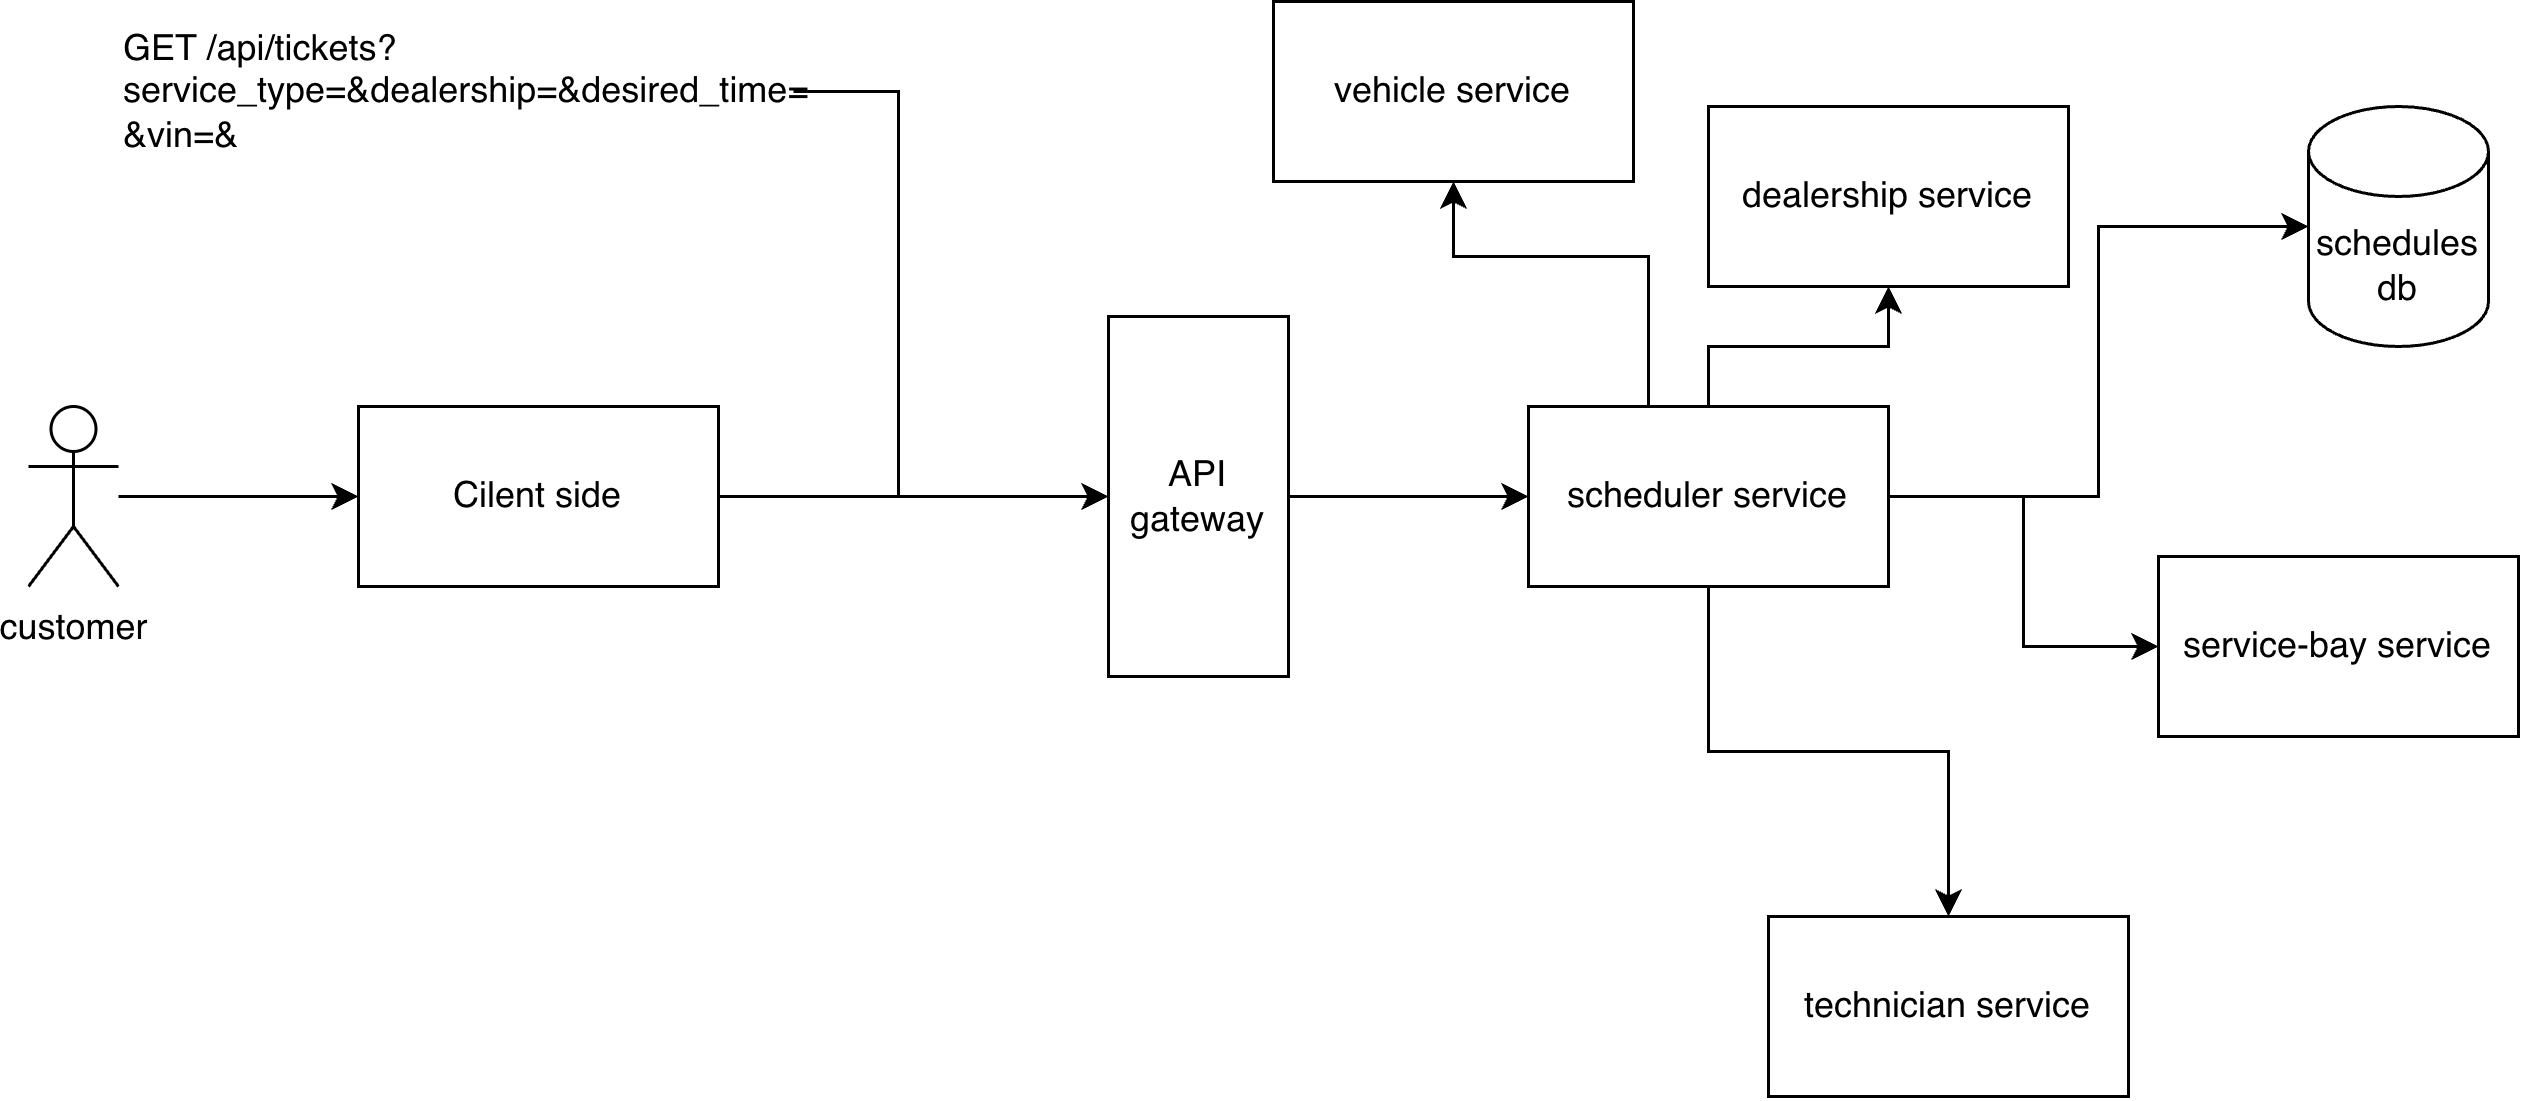

The diagram above was exported from draw.io. Its source (the exported page's mxGraphModel, read from the mxfile embedded in the PNG):
<mxGraphModel dx="1169" dy="752" grid="1" gridSize="10" guides="1" tooltips="1" connect="1" arrows="1" fold="1" page="1" pageScale="1" pageWidth="850" pageHeight="1100" math="0" shadow="0">
  <root>
    <mxCell id="0" />
    <mxCell id="1" parent="0" />
    <mxCell id="HVR9ZN6V3da8TEfcE46G-5" edge="1" parent="1" source="HVR9ZN6V3da8TEfcE46G-1" style="edgeStyle=orthogonalEdgeStyle;rounded=0;orthogonalLoop=1;jettySize=auto;html=1;entryX=0;entryY=0.5;entryDx=0;entryDy=0;" target="HVR9ZN6V3da8TEfcE46G-2">
      <mxGeometry relative="1" as="geometry" />
    </mxCell>
    <mxCell id="HVR9ZN6V3da8TEfcE46G-1" parent="1" style="shape=umlActor;verticalLabelPosition=bottom;verticalAlign=top;html=1;outlineConnect=0;" value="customer" vertex="1">
      <mxGeometry height="60" width="30" x="10" y="190" as="geometry" />
    </mxCell>
    <mxCell id="HVR9ZN6V3da8TEfcE46G-4" edge="1" parent="1" source="HVR9ZN6V3da8TEfcE46G-2" style="edgeStyle=orthogonalEdgeStyle;rounded=0;orthogonalLoop=1;jettySize=auto;html=1;" target="HVR9ZN6V3da8TEfcE46G-3" value="">
      <mxGeometry relative="1" as="geometry" />
    </mxCell>
    <mxCell id="HVR9ZN6V3da8TEfcE46G-2" parent="1" style="rounded=0;whiteSpace=wrap;html=1;" value="Cilent side" vertex="1">
      <mxGeometry height="60" width="120" x="120" y="190" as="geometry" />
    </mxCell>
    <mxCell id="HVR9ZN6V3da8TEfcE46G-8" edge="1" parent="1" source="HVR9ZN6V3da8TEfcE46G-3" style="edgeStyle=orthogonalEdgeStyle;rounded=0;orthogonalLoop=1;jettySize=auto;html=1;" target="HVR9ZN6V3da8TEfcE46G-7" value="">
      <mxGeometry relative="1" as="geometry" />
    </mxCell>
    <mxCell id="HVR9ZN6V3da8TEfcE46G-3" parent="1" style="whiteSpace=wrap;html=1;rounded=0;" value="API gateway" vertex="1">
      <mxGeometry height="120" width="60" x="370" y="160" as="geometry" />
    </mxCell>
    <mxCell id="HVR9ZN6V3da8TEfcE46G-33" edge="1" parent="1" source="HVR9ZN6V3da8TEfcE46G-7" style="edgeStyle=orthogonalEdgeStyle;rounded=0;orthogonalLoop=1;jettySize=auto;html=1;" target="HVR9ZN6V3da8TEfcE46G-32" value="">
      <mxGeometry relative="1" as="geometry" />
    </mxCell>
    <mxCell id="HVR9ZN6V3da8TEfcE46G-35" edge="1" parent="1" source="HVR9ZN6V3da8TEfcE46G-7" style="edgeStyle=orthogonalEdgeStyle;rounded=0;orthogonalLoop=1;jettySize=auto;html=1;" target="HVR9ZN6V3da8TEfcE46G-34" value="">
      <mxGeometry relative="1" as="geometry" />
    </mxCell>
    <mxCell id="HVR9ZN6V3da8TEfcE46G-38" edge="1" parent="1" source="HVR9ZN6V3da8TEfcE46G-7" style="edgeStyle=orthogonalEdgeStyle;rounded=0;orthogonalLoop=1;jettySize=auto;html=1;" target="HVR9ZN6V3da8TEfcE46G-37" value="">
      <mxGeometry relative="1" as="geometry" />
    </mxCell>
    <mxCell id="HVR9ZN6V3da8TEfcE46G-42" edge="1" parent="1" source="HVR9ZN6V3da8TEfcE46G-7" style="edgeStyle=orthogonalEdgeStyle;rounded=0;orthogonalLoop=1;jettySize=auto;html=1;entryX=0.5;entryY=1;entryDx=0;entryDy=0;" target="HVR9ZN6V3da8TEfcE46G-43">
      <mxGeometry relative="1" x="-0.1429" as="geometry">
        <Array as="points">
          <mxPoint x="550" y="140" />
          <mxPoint x="485" y="140" />
        </Array>
        <mxPoint x="480" y="140" as="targetPoint" />
      </mxGeometry>
    </mxCell>
    <mxCell id="HVR9ZN6V3da8TEfcE46G-7" parent="1" style="whiteSpace=wrap;html=1;rounded=0;" value="scheduler service" vertex="1">
      <mxGeometry height="60" width="120" x="510" y="190" as="geometry" />
    </mxCell>
    <mxCell id="HVR9ZN6V3da8TEfcE46G-11" edge="1" parent="1" source="HVR9ZN6V3da8TEfcE46G-10" style="edgeStyle=orthogonalEdgeStyle;rounded=0;orthogonalLoop=1;jettySize=auto;html=1;endArrow=none;endFill=0;">
      <mxGeometry relative="1" as="geometry">
        <mxPoint x="300" y="220" as="targetPoint" />
      </mxGeometry>
    </mxCell>
    <mxCell id="HVR9ZN6V3da8TEfcE46G-10" parent="1" style="text;html=1;whiteSpace=wrap;strokeColor=none;fillColor=none;align=left;verticalAlign=middle;rounded=0;" value="GET /api/tickets?service_type=&amp;amp;dealership=&amp;amp;desired_time=&lt;div&gt;&amp;amp;vin=&amp;amp;&lt;/div&gt;" vertex="1">
      <mxGeometry height="30" width="225" x="40" y="70" as="geometry" />
    </mxCell>
    <mxCell id="HVR9ZN6V3da8TEfcE46G-32" parent="1" style="whiteSpace=wrap;html=1;rounded=0;" value="dealership service" vertex="1">
      <mxGeometry height="60" width="120" x="570" y="90" as="geometry" />
    </mxCell>
    <mxCell id="HVR9ZN6V3da8TEfcE46G-34" parent="1" style="whiteSpace=wrap;html=1;rounded=0;" value="service-bay service" vertex="1">
      <mxGeometry height="60" width="120" x="720" y="240" as="geometry" />
    </mxCell>
    <mxCell id="HVR9ZN6V3da8TEfcE46G-37" parent="1" style="whiteSpace=wrap;html=1;rounded=0;" value="technician service" vertex="1">
      <mxGeometry height="60" width="120" x="590" y="360" as="geometry" />
    </mxCell>
    <mxCell id="HVR9ZN6V3da8TEfcE46G-39" parent="1" style="shape=cylinder3;whiteSpace=wrap;html=1;boundedLbl=1;backgroundOutline=1;size=15;" value="schedules db" vertex="1">
      <mxGeometry height="80" width="60" x="770" y="90" as="geometry" />
    </mxCell>
    <mxCell id="HVR9ZN6V3da8TEfcE46G-40" edge="1" parent="1" source="HVR9ZN6V3da8TEfcE46G-7" style="edgeStyle=orthogonalEdgeStyle;rounded=0;orthogonalLoop=1;jettySize=auto;html=1;entryX=0;entryY=0.5;entryDx=0;entryDy=0;entryPerimeter=0;" target="HVR9ZN6V3da8TEfcE46G-39">
      <mxGeometry relative="1" as="geometry" />
    </mxCell>
    <mxCell id="HVR9ZN6V3da8TEfcE46G-43" parent="1" style="whiteSpace=wrap;html=1;rounded=0;" value="vehicle service" vertex="1">
      <mxGeometry height="60" width="120" x="425" y="55" as="geometry" />
    </mxCell>
  </root>
</mxGraphModel>